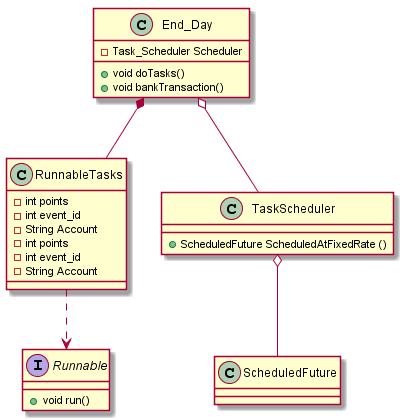

The diagram above was rendered by PlantUML. Its source (embedded in the PNG):
@startuml

class  End_Day {
     -Task_Scheduler Scheduler
     +void doTasks()
     +void bankTransaction()
}


class  RunnableTasks {
     -int points
     -int event_id
     -String Account
}

class TaskScheduler {
    +ScheduledFuture ScheduledAtFixedRate ()
}

interface Runnable {
    +void run()
}

class  RunnableTasks {
     -int points
     -int event_id
     -String Account
}

class ScheduledFuture {

}

RunnableTasks ..> Runnable
End_Day o-- TaskScheduler
End_Day  *-- RunnableTasks
TaskScheduler o-- ScheduledFuture

@enduml